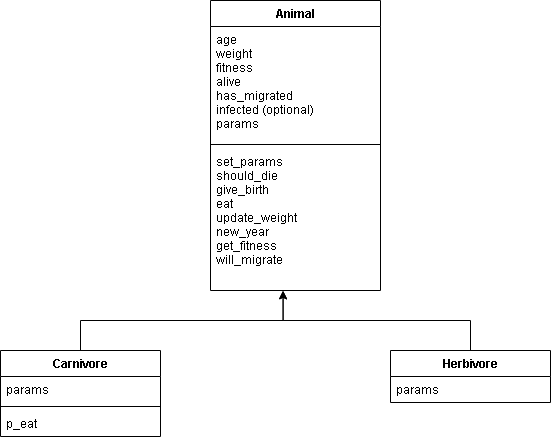

The diagram above was exported from draw.io. Its source (the exported page's mxGraphModel, read from the mxfile embedded in the PNG):
<mxGraphModel dx="1837" dy="933" grid="1" gridSize="10" guides="1" tooltips="1" connect="1" arrows="1" fold="1" page="1" pageScale="1" pageWidth="827" pageHeight="1169" math="0" shadow="0">
  <root>
    <mxCell id="0" />
    <mxCell id="1" parent="0" />
    <mxCell id="Z7ocwruB3KRXByiStn3y-1" value="Animal" style="swimlane;fontStyle=1;align=center;verticalAlign=top;childLayout=stackLayout;horizontal=1;startSize=26;horizontalStack=0;resizeParent=1;resizeParentMax=0;resizeLast=0;collapsible=1;marginBottom=0;" vertex="1" parent="1">
      <mxGeometry x="250" y="70" width="170" height="290" as="geometry" />
    </mxCell>
    <mxCell id="Z7ocwruB3KRXByiStn3y-2" value="age&#10;weight&#10;fitness&#10;alive&#10;has_migrated&#10;infected (optional)&#10;params" style="text;strokeColor=none;fillColor=none;align=left;verticalAlign=top;spacingLeft=4;spacingRight=4;overflow=hidden;rotatable=0;points=[[0,0.5],[1,0.5]];portConstraint=eastwest;" vertex="1" parent="Z7ocwruB3KRXByiStn3y-1">
      <mxGeometry y="26" width="170" height="114" as="geometry" />
    </mxCell>
    <mxCell id="Z7ocwruB3KRXByiStn3y-3" value="" style="line;strokeWidth=1;fillColor=none;align=left;verticalAlign=middle;spacingTop=-1;spacingLeft=3;spacingRight=3;rotatable=0;labelPosition=right;points=[];portConstraint=eastwest;" vertex="1" parent="Z7ocwruB3KRXByiStn3y-1">
      <mxGeometry y="140" width="170" height="8" as="geometry" />
    </mxCell>
    <mxCell id="Z7ocwruB3KRXByiStn3y-4" value="set_params&#10;should_die&#10;give_birth&#10;eat&#10;update_weight&#10;new_year&#10;get_fitness&#10;will_migrate" style="text;strokeColor=none;fillColor=none;align=left;verticalAlign=top;spacingLeft=4;spacingRight=4;overflow=hidden;rotatable=0;points=[[0,0.5],[1,0.5]];portConstraint=eastwest;" vertex="1" parent="Z7ocwruB3KRXByiStn3y-1">
      <mxGeometry y="148" width="170" height="142" as="geometry" />
    </mxCell>
    <mxCell id="Z7ocwruB3KRXByiStn3y-18" style="edgeStyle=orthogonalEdgeStyle;rounded=0;orthogonalLoop=1;jettySize=auto;html=1;entryX=0.427;entryY=1.002;entryDx=0;entryDy=0;entryPerimeter=0;" edge="1" parent="1" source="Z7ocwruB3KRXByiStn3y-9" target="Z7ocwruB3KRXByiStn3y-4">
      <mxGeometry relative="1" as="geometry" />
    </mxCell>
    <mxCell id="Z7ocwruB3KRXByiStn3y-9" value="Carnivore" style="swimlane;fontStyle=1;align=center;verticalAlign=top;childLayout=stackLayout;horizontal=1;startSize=26;horizontalStack=0;resizeParent=1;resizeParentMax=0;resizeLast=0;collapsible=1;marginBottom=0;" vertex="1" parent="1">
      <mxGeometry x="40" y="420" width="160" height="86" as="geometry" />
    </mxCell>
    <mxCell id="Z7ocwruB3KRXByiStn3y-10" value="params" style="text;strokeColor=none;fillColor=none;align=left;verticalAlign=top;spacingLeft=4;spacingRight=4;overflow=hidden;rotatable=0;points=[[0,0.5],[1,0.5]];portConstraint=eastwest;" vertex="1" parent="Z7ocwruB3KRXByiStn3y-9">
      <mxGeometry y="26" width="160" height="26" as="geometry" />
    </mxCell>
    <mxCell id="Z7ocwruB3KRXByiStn3y-11" value="" style="line;strokeWidth=1;fillColor=none;align=left;verticalAlign=middle;spacingTop=-1;spacingLeft=3;spacingRight=3;rotatable=0;labelPosition=right;points=[];portConstraint=eastwest;" vertex="1" parent="Z7ocwruB3KRXByiStn3y-9">
      <mxGeometry y="52" width="160" height="8" as="geometry" />
    </mxCell>
    <mxCell id="Z7ocwruB3KRXByiStn3y-12" value="p_eat" style="text;strokeColor=none;fillColor=none;align=left;verticalAlign=top;spacingLeft=4;spacingRight=4;overflow=hidden;rotatable=0;points=[[0,0.5],[1,0.5]];portConstraint=eastwest;" vertex="1" parent="Z7ocwruB3KRXByiStn3y-9">
      <mxGeometry y="60" width="160" height="26" as="geometry" />
    </mxCell>
    <mxCell id="Z7ocwruB3KRXByiStn3y-17" style="edgeStyle=orthogonalEdgeStyle;rounded=0;orthogonalLoop=1;jettySize=auto;html=1;entryX=0.427;entryY=1.002;entryDx=0;entryDy=0;entryPerimeter=0;" edge="1" parent="1" source="Z7ocwruB3KRXByiStn3y-13" target="Z7ocwruB3KRXByiStn3y-4">
      <mxGeometry relative="1" as="geometry" />
    </mxCell>
    <mxCell id="Z7ocwruB3KRXByiStn3y-13" value="Herbivore" style="swimlane;fontStyle=1;align=center;verticalAlign=top;childLayout=stackLayout;horizontal=1;startSize=26;horizontalStack=0;resizeParent=1;resizeParentMax=0;resizeLast=0;collapsible=1;marginBottom=0;" vertex="1" parent="1">
      <mxGeometry x="430" y="420" width="160" height="52" as="geometry" />
    </mxCell>
    <mxCell id="Z7ocwruB3KRXByiStn3y-14" value="params" style="text;strokeColor=none;fillColor=none;align=left;verticalAlign=top;spacingLeft=4;spacingRight=4;overflow=hidden;rotatable=0;points=[[0,0.5],[1,0.5]];portConstraint=eastwest;" vertex="1" parent="Z7ocwruB3KRXByiStn3y-13">
      <mxGeometry y="26" width="160" height="26" as="geometry" />
    </mxCell>
  </root>
</mxGraphModel>